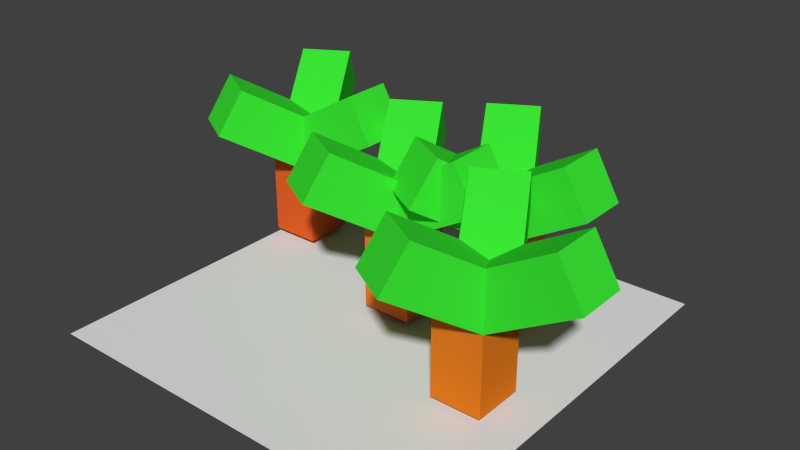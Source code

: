 # Source: ms-tree.blend  (saved by Blender 2.76.0; exported with 4.5.12 LTS)
import bpy
from mathutils import Matrix  # noqa: F401  (used for matrix-valued properties, if any)

bpy.ops.wm.read_factory_settings(use_empty=True)
scene = bpy.context.scene
scene.name = 'Scene'

# ---- collections
col_collection_1 = bpy.data.collections.new('Collection 1'); scene.collection.children.link(col_collection_1)

# ---- materials (node trees are filled in below, after node groups)
mat_material_006 = bpy.data.materials.new('Material.006')
mat_material_006.alpha_threshold = 0.0
mat_material_006.diffuse_color = (0.8, 0.21, 0.0598, 1.0)
mat_material_006.roughness = 0.5
mat_material_007 = bpy.data.materials.new('Material.007')
mat_material_007.alpha_threshold = 0.0
mat_material_007.diffuse_color = (0.8, 0.2234, 0.1204, 1.0)
mat_material_007.roughness = 0.5
mat_material_009 = bpy.data.materials.new('Material.009')
mat_material_009.alpha_threshold = 0.0
mat_material_009.diffuse_color = (0.8, 0.2306, 0.08853, 1.0)
mat_material_009.roughness = 0.5
mat_material_008 = bpy.data.materials.new('Material.008')
mat_material_008.alpha_threshold = 0.0
mat_material_008.diffuse_color = (0.8, 0.1963, 0.1672, 1.0)
mat_material_008.roughness = 0.5
mat_material_003 = bpy.data.materials.new('Material.003')
mat_material_003.alpha_threshold = 0.0
mat_material_003.diffuse_color = (0.04449, 0.8, 0.03597, 1.0)
mat_material_003.specular_color = (1.0, 0.4466, 0.118)
mat_material_003.roughness = 0.5
mat_material_003.line_color = (0.0, 0.0, 0.0, 1.0)
mat_material = bpy.data.materials.new('Material')
mat_material.alpha_threshold = 0.0
mat_material.diffuse_color = (0.04449, 0.8, 0.03597, 1.0)
mat_material.specular_color = (1.0, 0.4466, 0.118)
mat_material.roughness = 0.5
mat_material.line_color = (0.0, 0.0, 0.0, 1.0)

# ---- material node trees
mat_material_006.use_nodes = True; mat_material_006.node_tree.nodes.clear()
_N = mat_material_006.node_tree.nodes; _L = mat_material_006.node_tree.links
n0 = _N.new('ShaderNodeOutputMaterial'); n0.name = 'Material Output'; n0.location = (300, 300)
n1 = _N.new('ShaderNodeBsdfDiffuse'); n1.name = 'Diffuse BSDF'; n1.location = (10, 300)
n1.inputs[0].default_value = (0.8, 0.2032, 0.01492, 1.0)
_L.new(n1.outputs[0], n0.inputs[0])
n0.is_active_output = True
mat_material_007.use_nodes = True; mat_material_007.node_tree.nodes.clear()
_N = mat_material_007.node_tree.nodes; _L = mat_material_007.node_tree.links
n0 = _N.new('ShaderNodeOutputMaterial'); n0.name = 'Material Output'; n0.location = (300, 300)
n1 = _N.new('ShaderNodeBsdfDiffuse'); n1.name = 'Diffuse BSDF'; n1.location = (10, 300)
n1.inputs[0].default_value = (0.8, 0.1905, 0.02618, 1.0)
_L.new(n1.outputs[0], n0.inputs[0])
n0.is_active_output = True
mat_material_009.use_nodes = True; mat_material_009.node_tree.nodes.clear()
_N = mat_material_009.node_tree.nodes; _L = mat_material_009.node_tree.links
n0 = _N.new('ShaderNodeOutputMaterial'); n0.name = 'Material Output'; n0.location = (300, 300)
n1 = _N.new('ShaderNodeBsdfDiffuse'); n1.name = 'Diffuse BSDF'; n1.location = (10, 300)
n1.inputs[0].default_value = (0.8, 0.1194, 0.02132, 1.0)
_L.new(n1.outputs[0], n0.inputs[0])
n0.is_active_output = True
mat_material_008.use_nodes = True; mat_material_008.node_tree.nodes.clear()
_N = mat_material_008.node_tree.nodes; _L = mat_material_008.node_tree.links
n0 = _N.new('ShaderNodeOutputMaterial'); n0.name = 'Material Output'; n0.location = (300, 300)
n1 = _N.new('ShaderNodeBsdfDiffuse'); n1.name = 'Diffuse BSDF'; n1.location = (10, 300)
n1.inputs[0].default_value = (0.8, 0.235, 0.07798, 1.0)
_L.new(n1.outputs[0], n0.inputs[0])
n0.is_active_output = True
mat_material.use_nodes = True; mat_material.node_tree.nodes.clear()
_N = mat_material.node_tree.nodes; _L = mat_material.node_tree.links
n0 = _N.new('ShaderNodeOutputMaterial'); n0.name = 'Material Output'; n0.location = (300, 300)
n1 = _N.new('ShaderNodeBsdfDiffuse'); n1.name = 'Diffuse BSDF'; n1.location = (10, 300)
n1.inputs[0].default_value = (0.04449, 0.8, 0.03597, 1.0)
_L.new(n1.outputs[0], n0.inputs[0])
n0.is_active_output = True

# ---- world
world_world = bpy.data.worlds.new('World'); scene.world = world_world
world_world.color = (0.05088, 0.05088, 0.05088)
world_world.use_sun_shadow = False
world_world.sun_shadow_jitter_overblur = 0.0
world_world.cycles.sampling_method = 'MANUAL'
world_world.cycles.sample_map_resolution = 256

# ---- meshes
me_cube_022 = bpy.data.meshes.new('Cube.022')
me_cube_022.from_pydata([(-1.0, -1.0, -1.0), (-1.0, -1.0, 1.0), (-1.0, 1.0, -1.0), (-1.0, 1.0, 1.0), (1.0, -1.0, -1.0), (1.0, -1.0, 1.0), (1.0, 1.0, -1.0), (1.0, 1.0, 1.0)], [], [(1, 3, 2, 0), (3, 7, 6, 2), (7, 5, 4, 6), (5, 1, 0, 4), (0, 2, 6, 4), (5, 7, 3, 1)])
me_cube_022.materials.append(mat_material_006)
me_cube_022.use_remesh_preserve_volume = False
me_cube_022.use_remesh_preserve_attributes = False
me_cube_022.use_mirror_vertex_groups = False
me_cube_022.update()
me_cube_021 = bpy.data.meshes.new('Cube.021')
me_cube_021.from_pydata([(-1.0, -1.0, -1.0), (-1.0, -1.0, 1.0), (-1.0, 1.0, -1.0), (-1.0, 1.0, 1.0), (1.0, -1.0, -1.0), (1.0, -1.0, 1.0), (1.0, 1.0, -1.0), (1.0, 1.0, 1.0)], [], [(1, 3, 2, 0), (3, 7, 6, 2), (7, 5, 4, 6), (5, 1, 0, 4), (0, 2, 6, 4), (5, 7, 3, 1)])
me_cube_021.materials.append(mat_material_007)
me_cube_021.use_remesh_preserve_volume = False
me_cube_021.use_remesh_preserve_attributes = False
me_cube_021.use_mirror_vertex_groups = False
me_cube_021.update()
me_cube_020 = bpy.data.meshes.new('Cube.020')
me_cube_020.from_pydata([(-1.0, -1.0, -1.0), (-1.0, -1.0, 1.0), (-1.0, 1.0, -1.0), (-1.0, 1.0, 1.0), (1.0, -1.0, -1.0), (1.0, -1.0, 1.0), (1.0, 1.0, -1.0), (1.0, 1.0, 1.0)], [], [(1, 3, 2, 0), (3, 7, 6, 2), (7, 5, 4, 6), (5, 1, 0, 4), (0, 2, 6, 4), (5, 7, 3, 1)])
me_cube_020.materials.append(mat_material_009)
me_cube_020.use_remesh_preserve_volume = False
me_cube_020.use_remesh_preserve_attributes = False
me_cube_020.use_mirror_vertex_groups = False
me_cube_020.update()
me_cube_019 = bpy.data.meshes.new('Cube.019')
me_cube_019.from_pydata([(-1.0, -1.0, -1.0), (-1.0, -1.0, 1.0), (-1.0, 1.0, -1.0), (-1.0, 1.0, 1.0), (1.0, -1.0, -1.0), (1.0, -1.0, 1.0), (1.0, 1.0, -1.0), (1.0, 1.0, 1.0)], [], [(1, 3, 2, 0), (3, 7, 6, 2), (7, 5, 4, 6), (5, 1, 0, 4), (0, 2, 6, 4), (5, 7, 3, 1)])
me_cube_019.materials.append(mat_material_008)
me_cube_019.use_remesh_preserve_volume = False
me_cube_019.use_remesh_preserve_attributes = False
me_cube_019.use_mirror_vertex_groups = False
me_cube_019.update()
me_cube_014 = bpy.data.meshes.new('Cube.014')
me_cube_014.from_pydata([(0.9977, 1.004, -4.172e-07), (0.9977, -0.9956, -4.172e-07), (-1.002, -0.9956, -4.172e-07), (-1.002, 1.004, -4.172e-07), (0.9977, 1.004, 2.0), (0.9977, -0.9956, 2.0), (-1.002, -0.9956, 2.0), (-1.002, 1.004, 2.0)], [], [(0, 1, 2, 3), (4, 7, 6, 5), (0, 4, 5, 1), (1, 5, 6, 2), (2, 6, 7, 3), (4, 0, 3, 7)])
me_cube_014.materials.append(mat_material_003)
me_cube_014.use_remesh_preserve_volume = False
me_cube_014.use_remesh_preserve_attributes = False
me_cube_014.use_mirror_vertex_groups = False
me_cube_014.update()
me_cube_013 = bpy.data.meshes.new('Cube.013')
me_cube_013.from_pydata([(0.9977, 1.004, -4.172e-07), (0.9977, -0.9956, -4.172e-07), (-1.002, -0.9956, -4.172e-07), (-1.002, 1.004, -4.172e-07), (0.9977, 1.004, 2.0), (0.9977, -0.9956, 2.0), (-1.002, -0.9956, 2.0), (-1.002, 1.004, 2.0)], [], [(0, 1, 2, 3), (4, 7, 6, 5), (0, 4, 5, 1), (1, 5, 6, 2), (2, 6, 7, 3), (4, 0, 3, 7)])
me_cube_013.materials.append(mat_material)
me_cube_013.use_remesh_preserve_volume = False
me_cube_013.use_remesh_preserve_attributes = False
me_cube_013.use_mirror_vertex_groups = False
me_cube_013.update()
me_cube_012 = bpy.data.meshes.new('Cube.012')
me_cube_012.from_pydata([(0.9977, 1.004, -4.172e-07), (0.9977, -0.9956, -4.172e-07), (-1.002, -0.9956, -4.172e-07), (-1.002, 1.004, -4.172e-07), (0.9977, 1.004, 2.0), (0.9977, -0.9956, 2.0), (-1.002, -0.9956, 2.0), (-1.002, 1.004, 2.0)], [], [(0, 1, 2, 3), (4, 7, 6, 5), (0, 4, 5, 1), (1, 5, 6, 2), (2, 6, 7, 3), (4, 0, 3, 7)])
me_cube_012.materials.append(mat_material)
me_cube_012.use_remesh_preserve_volume = False
me_cube_012.use_remesh_preserve_attributes = False
me_cube_012.use_mirror_vertex_groups = False
me_cube_012.update()
me_cube_010 = bpy.data.meshes.new('Cube.010')
me_cube_010.from_pydata([(0.9977, 1.004, -4.172e-07), (0.9977, -0.9956, -4.172e-07), (-1.002, -0.9956, -4.172e-07), (-1.002, 1.004, -4.172e-07), (0.9977, 1.004, 2.0), (0.9977, -0.9956, 2.0), (-1.002, -0.9956, 2.0), (-1.002, 1.004, 2.0)], [], [(0, 1, 2, 3), (4, 7, 6, 5), (0, 4, 5, 1), (1, 5, 6, 2), (2, 6, 7, 3), (4, 0, 3, 7)])
me_cube_010.materials.append(mat_material)
me_cube_010.use_remesh_preserve_volume = False
me_cube_010.use_remesh_preserve_attributes = False
me_cube_010.use_mirror_vertex_groups = False
me_cube_010.update()
me_cube_009 = bpy.data.meshes.new('Cube.009')
me_cube_009.from_pydata([(0.9977, 1.004, -4.172e-07), (0.9977, -0.9956, -4.172e-07), (-1.002, -0.9956, -4.172e-07), (-1.002, 1.004, -4.172e-07), (0.9977, 1.004, 2.0), (0.9977, -0.9956, 2.0), (-1.002, -0.9956, 2.0), (-1.002, 1.004, 2.0)], [], [(0, 1, 2, 3), (4, 7, 6, 5), (0, 4, 5, 1), (1, 5, 6, 2), (2, 6, 7, 3), (4, 0, 3, 7)])
me_cube_009.materials.append(mat_material)
me_cube_009.use_remesh_preserve_volume = False
me_cube_009.use_remesh_preserve_attributes = False
me_cube_009.use_mirror_vertex_groups = False
me_cube_009.update()
me_cube_008 = bpy.data.meshes.new('Cube.008')
me_cube_008.from_pydata([(0.9977, 1.004, -4.172e-07), (0.9977, -0.9956, -4.172e-07), (-1.002, -0.9956, -4.172e-07), (-1.002, 1.004, -4.172e-07), (0.9977, 1.004, 2.0), (0.9977, -0.9956, 2.0), (-1.002, -0.9956, 2.0), (-1.002, 1.004, 2.0)], [], [(0, 1, 2, 3), (4, 7, 6, 5), (0, 4, 5, 1), (1, 5, 6, 2), (2, 6, 7, 3), (4, 0, 3, 7)])
me_cube_008.materials.append(mat_material_003)
me_cube_008.use_remesh_preserve_volume = False
me_cube_008.use_remesh_preserve_attributes = False
me_cube_008.use_mirror_vertex_groups = False
me_cube_008.update()
me_cube_007 = bpy.data.meshes.new('Cube.007')
me_cube_007.from_pydata([(0.9977, 1.004, -4.172e-07), (0.9977, -0.9956, -4.172e-07), (-1.002, -0.9956, -4.172e-07), (-1.002, 1.004, -4.172e-07), (0.9977, 1.004, 2.0), (0.9977, -0.9956, 2.0), (-1.002, -0.9956, 2.0), (-1.002, 1.004, 2.0)], [], [(0, 1, 2, 3), (4, 7, 6, 5), (0, 4, 5, 1), (1, 5, 6, 2), (2, 6, 7, 3), (4, 0, 3, 7)])
me_cube_007.materials.append(mat_material_003)
me_cube_007.use_remesh_preserve_volume = False
me_cube_007.use_remesh_preserve_attributes = False
me_cube_007.use_mirror_vertex_groups = False
me_cube_007.update()
me_cube_006 = bpy.data.meshes.new('Cube.006')
me_cube_006.from_pydata([(0.9977, 1.004, -4.172e-07), (0.9977, -0.9956, -4.172e-07), (-1.002, -0.9956, -4.172e-07), (-1.002, 1.004, -4.172e-07), (0.9977, 1.004, 2.0), (0.9977, -0.9956, 2.0), (-1.002, -0.9956, 2.0), (-1.002, 1.004, 2.0)], [], [(0, 1, 2, 3), (4, 7, 6, 5), (0, 4, 5, 1), (1, 5, 6, 2), (2, 6, 7, 3), (4, 0, 3, 7)])
me_cube_006.materials.append(mat_material)
me_cube_006.use_remesh_preserve_volume = False
me_cube_006.use_remesh_preserve_attributes = False
me_cube_006.use_mirror_vertex_groups = False
me_cube_006.update()
me_cube_005 = bpy.data.meshes.new('Cube.005')
me_cube_005.from_pydata([(0.9977, 1.004, -4.172e-07), (0.9977, -0.9956, -4.172e-07), (-1.002, -0.9956, -4.172e-07), (-1.002, 1.004, -4.172e-07), (0.9977, 1.004, 2.0), (0.9977, -0.9956, 2.0), (-1.002, -0.9956, 2.0), (-1.002, 1.004, 2.0)], [], [(0, 1, 2, 3), (4, 7, 6, 5), (0, 4, 5, 1), (1, 5, 6, 2), (2, 6, 7, 3), (4, 0, 3, 7)])
me_cube_005.materials.append(mat_material)
me_cube_005.use_remesh_preserve_volume = False
me_cube_005.use_remesh_preserve_attributes = False
me_cube_005.use_mirror_vertex_groups = False
me_cube_005.update()
me_plane = bpy.data.meshes.new('Plane')
me_plane.from_pydata([(-1.0, -1.0, 0.0), (1.0, -1.0, 0.0), (-1.0, 1.0, 0.0), (1.0, 1.0, 0.0)], [], [(0, 1, 3, 2)])
me_plane.use_remesh_preserve_volume = False
me_plane.use_remesh_preserve_attributes = False
me_plane.use_mirror_vertex_groups = False
me_plane.update()
me_cube_003 = bpy.data.meshes.new('Cube.003')
me_cube_003.from_pydata([(0.9977, 1.004, -4.172e-07), (0.9977, -0.9956, -4.172e-07), (-1.002, -0.9956, -4.172e-07), (-1.002, 1.004, -4.172e-07), (0.9977, 1.004, 2.0), (0.9977, -0.9956, 2.0), (-1.002, -0.9956, 2.0), (-1.002, 1.004, 2.0)], [], [(0, 1, 2, 3), (4, 7, 6, 5), (0, 4, 5, 1), (1, 5, 6, 2), (2, 6, 7, 3), (4, 0, 3, 7)])
me_cube_003.materials.append(mat_material)
me_cube_003.use_remesh_preserve_volume = False
me_cube_003.use_remesh_preserve_attributes = False
me_cube_003.use_mirror_vertex_groups = False
me_cube_003.update()
me_cube_002 = bpy.data.meshes.new('Cube.002')
me_cube_002.from_pydata([(0.9977, 1.004, -4.172e-07), (0.9977, -0.9956, -4.172e-07), (-1.002, -0.9956, -4.172e-07), (-1.002, 1.004, -4.172e-07), (0.9977, 1.004, 2.0), (0.9977, -0.9956, 2.0), (-1.002, -0.9956, 2.0), (-1.002, 1.004, 2.0)], [], [(0, 1, 2, 3), (4, 7, 6, 5), (0, 4, 5, 1), (1, 5, 6, 2), (2, 6, 7, 3), (4, 0, 3, 7)])
me_cube_002.materials.append(mat_material)
me_cube_002.use_remesh_preserve_volume = False
me_cube_002.use_remesh_preserve_attributes = False
me_cube_002.use_mirror_vertex_groups = False
me_cube_002.update()
me_cube_001 = bpy.data.meshes.new('Cube.001')
me_cube_001.from_pydata([(0.9977, 1.004, -4.172e-07), (0.9977, -0.9956, -4.172e-07), (-1.002, -0.9956, -4.172e-07), (-1.002, 1.004, -4.172e-07), (0.9977, 1.004, 2.0), (0.9977, -0.9956, 2.0), (-1.002, -0.9956, 2.0), (-1.002, 1.004, 2.0)], [], [(0, 1, 2, 3), (4, 7, 6, 5), (0, 4, 5, 1), (1, 5, 6, 2), (2, 6, 7, 3), (4, 0, 3, 7)])
me_cube_001.materials.append(mat_material_003)
me_cube_001.use_remesh_preserve_volume = False
me_cube_001.use_remesh_preserve_attributes = False
me_cube_001.use_mirror_vertex_groups = False
me_cube_001.update()

# ---- objects
ob_cube_015 = bpy.data.objects.new('Cube.015', me_cube_022)
ob_cube_011 = bpy.data.objects.new('Cube.011', me_cube_021)
ob_cube_004 = bpy.data.objects.new('Cube.004', me_cube_020)
ob_cube = bpy.data.objects.new('Cube', me_cube_019)
ob_cube_014 = bpy.data.objects.new('Cube.014', me_cube_014)
ob_cube_013 = bpy.data.objects.new('Cube.013', me_cube_013)
ob_cube_012 = bpy.data.objects.new('Cube.012', me_cube_012)
ob_cube_010 = bpy.data.objects.new('Cube.010', me_cube_010)
ob_cube_009 = bpy.data.objects.new('Cube.009', me_cube_009)
ob_cube_008 = bpy.data.objects.new('Cube.008', me_cube_008)
ob_cube_007 = bpy.data.objects.new('Cube.007', me_cube_007)
ob_cube_006 = bpy.data.objects.new('Cube.006', me_cube_006)
ob_cube_005 = bpy.data.objects.new('Cube.005', me_cube_005)
ob_plane = bpy.data.objects.new('Plane', me_plane)
ob_cube_003 = bpy.data.objects.new('Cube.003', me_cube_003)
ob_cube_002 = bpy.data.objects.new('Cube.002', me_cube_002)
ob_cube_001 = bpy.data.objects.new('Cube.001', me_cube_001)

# ---- transforms, parenting, visibility, modifiers, constraints
ob_cube_015.location = (5.55, -2.138, 2.0)
ob_cube_015.scale = (1.0, 1.0, 2.0)
ob_cube_015.lineart.crease_threshold = 0.0
ob_cube_011.location = (0.1204, 0.8498, 2.0)
ob_cube_011.scale = (1.0, 1.0, 2.0)
ob_cube_011.lineart.crease_threshold = 0.0
ob_cube_004.location = (-6.872, 3.204, 2.0)
ob_cube_004.scale = (1.0, 1.0, 2.0)
ob_cube_004.lineart.crease_threshold = 0.0
ob_cube.location = (3.218, 2.843, 2.0)
ob_cube.scale = (1.0, 1.0, 2.0)
ob_cube.lineart.crease_threshold = 0.0
ob_cube_014.location = (-6.601, 3.138, 4.0)
ob_cube_014.rotation_euler = (0.0, 1.047, 0.0)
ob_cube_014.scale = (1.0, 1.0, 2.0)
ob_cube_014.lock_rotations_4d = False
ob_cube_014.empty_display_type = 'ARROWS'
ob_cube_014.lineart.crease_threshold = 0.0
ob_cube_013.location = (-6.601, 3.138, 4.0)
ob_cube_013.rotation_euler = (0.0, 1.047, 2.094)
ob_cube_013.scale = (1.0, 1.0, 2.0)
ob_cube_013.lock_rotations_4d = False
ob_cube_013.empty_display_type = 'ARROWS'
ob_cube_013.lineart.crease_threshold = 0.0
ob_cube_012.location = (-6.601, 3.138, 4.0)
ob_cube_012.rotation_euler = (0.0, 1.047, 4.189)
ob_cube_012.scale = (1.0, 1.0, 2.0)
ob_cube_012.lock_rotations_4d = False
ob_cube_012.empty_display_type = 'ARROWS'
ob_cube_012.lineart.crease_threshold = 0.0
ob_cube_010.location = (3.017, 2.887, 4.0)
ob_cube_010.rotation_euler = (0.0, 1.047, 4.189)
ob_cube_010.scale = (1.0, 1.0, 2.0)
ob_cube_010.lock_rotations_4d = False
ob_cube_010.empty_display_type = 'ARROWS'
ob_cube_010.lineart.crease_threshold = 0.0
ob_cube_009.location = (3.017, 2.887, 4.0)
ob_cube_009.rotation_euler = (0.0, 1.047, 2.094)
ob_cube_009.scale = (1.0, 1.0, 2.0)
ob_cube_009.lock_rotations_4d = False
ob_cube_009.empty_display_type = 'ARROWS'
ob_cube_009.lineart.crease_threshold = 0.0
ob_cube_008.location = (3.017, 2.887, 4.0)
ob_cube_008.rotation_euler = (0.0, 1.047, 0.0)
ob_cube_008.scale = (1.0, 1.0, 2.0)
ob_cube_008.lock_rotations_4d = False
ob_cube_008.empty_display_type = 'ARROWS'
ob_cube_008.lineart.crease_threshold = 0.0
ob_cube_007.location = (5.97, -2.144, 4.0)
ob_cube_007.rotation_euler = (0.0, 1.047, 0.0)
ob_cube_007.scale = (1.0, 1.0, 2.0)
ob_cube_007.lock_rotations_4d = False
ob_cube_007.empty_display_type = 'ARROWS'
ob_cube_007.lineart.crease_threshold = 0.0
ob_cube_006.location = (5.97, -2.144, 4.0)
ob_cube_006.rotation_euler = (0.0, 1.047, 2.094)
ob_cube_006.scale = (1.0, 1.0, 2.0)
ob_cube_006.lock_rotations_4d = False
ob_cube_006.empty_display_type = 'ARROWS'
ob_cube_006.lineart.crease_threshold = 0.0
ob_cube_005.location = (5.97, -2.144, 4.0)
ob_cube_005.rotation_euler = (0.0, 1.047, 4.189)
ob_cube_005.scale = (1.0, 1.0, 2.0)
ob_cube_005.lock_rotations_4d = False
ob_cube_005.empty_display_type = 'ARROWS'
ob_cube_005.lineart.crease_threshold = 0.0
ob_plane.location = (0.0345, -0.1464, -0.2606)
ob_plane.scale = (-8.039, -8.039, -8.039)
ob_plane.hide_viewport = True
ob_plane.lineart.crease_threshold = 0.0
ob_cube_003.location = (0.0, 0.926, 4.0)
ob_cube_003.rotation_euler = (0.0, 1.047, 4.189)
ob_cube_003.scale = (1.0, 1.0, 2.0)
ob_cube_003.lock_rotations_4d = False
ob_cube_003.empty_display_type = 'ARROWS'
ob_cube_003.lineart.crease_threshold = 0.0
ob_cube_002.location = (0.0, 0.926, 4.0)
ob_cube_002.rotation_euler = (0.0, 1.047, 2.094)
ob_cube_002.scale = (1.0, 1.0, 2.0)
ob_cube_002.lock_rotations_4d = False
ob_cube_002.empty_display_type = 'ARROWS'
ob_cube_002.lineart.crease_threshold = 0.0
ob_cube_001.location = (0.0, 0.926, 4.0)
ob_cube_001.rotation_euler = (0.0, 1.047, 0.0)
ob_cube_001.scale = (1.0, 1.0, 2.0)
ob_cube_001.lock_rotations_4d = False
ob_cube_001.empty_display_type = 'ARROWS'
ob_cube_001.lineart.crease_threshold = 0.0

# ---- collection membership
col_collection_1.objects.link(ob_cube_015)
col_collection_1.objects.link(ob_cube_011)
col_collection_1.objects.link(ob_cube_004)
col_collection_1.objects.link(ob_cube)
col_collection_1.objects.link(ob_cube_014)
col_collection_1.objects.link(ob_cube_013)
col_collection_1.objects.link(ob_cube_012)
col_collection_1.objects.link(ob_cube_010)
col_collection_1.objects.link(ob_cube_009)
col_collection_1.objects.link(ob_cube_008)
col_collection_1.objects.link(ob_cube_007)
col_collection_1.objects.link(ob_cube_006)
col_collection_1.objects.link(ob_cube_005)
col_collection_1.objects.link(ob_plane)
col_collection_1.objects.link(ob_cube_003)
col_collection_1.objects.link(ob_cube_002)
col_collection_1.objects.link(ob_cube_001)

# ---- scene / render settings (as saved in the file)
scene.frame_start = 1; scene.frame_end = 250; scene.frame_set(1)
scene.render.engine = 'CYCLES'
scene.render.resolution_percentage = 50
scene.render.dither_intensity = 0.0
scene.cycles.use_denoising = False
scene.cycles.samples = 10
scene.cycles.sampling_pattern = 'TABULATED_SOBOL'
scene.cycles.light_sampling_threshold = 0.0
scene.cycles.use_adaptive_sampling = False
scene.cycles.use_light_tree = False
scene.cycles.blur_glossy = 0.0
scene.cycles.pixel_filter_type = 'GAUSSIAN'
scene.cycles.sample_clamp_indirect = 0.0
scene.view_settings.view_transform = 'Standard'
bpy.context.view_layer.update()

# ---- added for rendering (the .blend has no active camera and no usable light): camera, sun
cam_auto = bpy.data.cameras.new('AutoCamera')
cam_auto.lens = 50.0
cam_auto.sensor_width = 36.0
cam_auto.clip_end = 1000.0
ob_auto_camera = bpy.data.objects.new('AutoCamera', cam_auto)
scene.collection.objects.link(ob_auto_camera)
ob_auto_camera.location = (22.8238, -26.6052, 21.5007)
ob_auto_camera.rotation_euler = (1.09748, -7.21219e-08, 0.694738)
scene.camera = ob_auto_camera
light_auto_sun = bpy.data.lights.new('AutoSun', 'SUN')
light_auto_sun.energy = 3.0
light_auto_sun.angle = 0.0523599
ob_auto_sun = bpy.data.objects.new('AutoSun', light_auto_sun)
scene.collection.objects.link(ob_auto_sun)
ob_auto_sun.rotation_euler = (0.872665, 0.174533, 0.523599)
bpy.context.view_layer.update()
